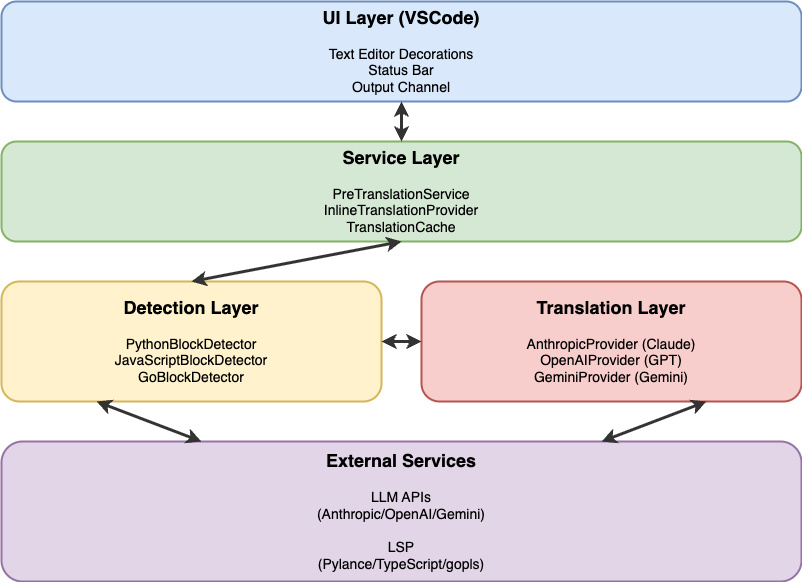

The diagram above was exported from draw.io. Its source (the exported page's mxGraphModel, read from the mxfile embedded in the PNG):
<mxGraphModel dx="1066" dy="696" grid="1" gridSize="10" guides="1" tooltips="1" connect="1" arrows="1" fold="1" page="1" pageScale="1" pageWidth="1200" pageHeight="800" math="0" shadow="0">
  <root>
    <mxCell id="0" />
    <mxCell id="1" parent="0" />
    <mxCell id="2" value="&lt;b style=&quot;font-size: 18px;&quot;&gt;UI Layer (VSCode)&lt;/b&gt;&lt;div style=&quot;font-size: 14px;&quot;&gt;&lt;br&gt;&lt;/div&gt;&lt;div style=&quot;font-size: 14px;&quot;&gt;Text Editor Decorations&lt;/div&gt;&lt;div style=&quot;font-size: 14px;&quot;&gt;Status Bar&lt;/div&gt;&lt;div style=&quot;font-size: 14px;&quot;&gt;Output Channel&lt;/div&gt;" style="rounded=1;whiteSpace=wrap;html=1;fillColor=#dae8fc;strokeColor=#6c8ebf;strokeWidth=2;align=center;verticalAlign=middle;fontSize=14;" parent="1" vertex="1">
      <mxGeometry x="200" y="40" width="800" height="100" as="geometry" />
    </mxCell>
    <mxCell id="3" value="&lt;b style=&quot;font-size: 18px;&quot;&gt;Service Layer&lt;/b&gt;&lt;div style=&quot;font-size: 14px;&quot;&gt;&lt;br&gt;&lt;/div&gt;&lt;div style=&quot;font-size: 14px;&quot;&gt;PreTranslationService&lt;/div&gt;&lt;div style=&quot;font-size: 14px;&quot;&gt;InlineTranslationProvider&lt;/div&gt;&lt;div style=&quot;font-size: 14px;&quot;&gt;TranslationCache&lt;/div&gt;" style="rounded=1;whiteSpace=wrap;html=1;fillColor=#d5e8d4;strokeColor=#82b366;strokeWidth=2;align=center;verticalAlign=middle;fontSize=14;" parent="1" vertex="1">
      <mxGeometry x="200" y="180" width="800" height="100" as="geometry" />
    </mxCell>
    <mxCell id="4" value="&lt;b style=&quot;font-size: 18px;&quot;&gt;Detection Layer&lt;/b&gt;&lt;div style=&quot;font-size: 14px;&quot;&gt;&lt;br&gt;&lt;/div&gt;&lt;div style=&quot;font-size: 14px;&quot;&gt;PythonBlockDetector&lt;/div&gt;&lt;div style=&quot;font-size: 14px;&quot;&gt;JavaScriptBlockDetector&lt;/div&gt;&lt;div style=&quot;font-size: 14px;&quot;&gt;GoBlockDetector&lt;/div&gt;" style="rounded=1;whiteSpace=wrap;html=1;fillColor=#fff2cc;strokeColor=#d6b656;strokeWidth=2;align=center;verticalAlign=middle;fontSize=14;" parent="1" vertex="1">
      <mxGeometry x="200" y="320" width="380" height="120" as="geometry" />
    </mxCell>
    <mxCell id="5" value="&lt;b style=&quot;font-size: 18px;&quot;&gt;Translation Layer&lt;/b&gt;&lt;div style=&quot;font-size: 14px;&quot;&gt;&lt;br&gt;&lt;/div&gt;&lt;div style=&quot;font-size: 14px;&quot;&gt;AnthropicProvider (Claude)&lt;/div&gt;&lt;div style=&quot;font-size: 14px;&quot;&gt;OpenAIProvider (GPT)&lt;/div&gt;&lt;div style=&quot;font-size: 14px;&quot;&gt;GeminiProvider (Gemini)&lt;/div&gt;" style="rounded=1;whiteSpace=wrap;html=1;fillColor=#f8cecc;strokeColor=#b85450;strokeWidth=2;align=center;verticalAlign=middle;fontSize=14;" parent="1" vertex="1">
      <mxGeometry x="620" y="320" width="380" height="120" as="geometry" />
    </mxCell>
    <mxCell id="6" value="&lt;b style=&quot;font-size: 18px;&quot;&gt;External Services&lt;/b&gt;&lt;div style=&quot;font-size: 14px;&quot;&gt;&lt;br&gt;&lt;/div&gt;&lt;div style=&quot;font-size: 14px;&quot;&gt;LLM APIs&lt;/div&gt;&lt;div style=&quot;font-size: 14px;&quot;&gt;(Anthropic/OpenAI/Gemini)&lt;/div&gt;&lt;div style=&quot;font-size: 14px;&quot;&gt;&lt;br&gt;&lt;/div&gt;&lt;div style=&quot;font-size: 14px;&quot;&gt;LSP&lt;/div&gt;&lt;div style=&quot;font-size: 14px;&quot;&gt;(Pylance/TypeScript/gopls)&lt;/div&gt;" style="rounded=1;whiteSpace=wrap;html=1;fillColor=#e1d5e7;strokeColor=#9673a6;strokeWidth=2;align=center;verticalAlign=middle;fontSize=14;" parent="1" vertex="1">
      <mxGeometry x="200" y="480" width="800" height="140" as="geometry" />
    </mxCell>
    <mxCell id="7" value="" style="endArrow=classic;startArrow=classic;html=1;rounded=0;strokeWidth=3;strokeColor=#333333;exitX=0.5;exitY=1;exitDx=0;exitDy=0;entryX=0.5;entryY=0;entryDx=0;entryDy=0;" parent="1" target="3" source="2" edge="1">
      <mxGeometry width="50" height="50" relative="1" as="geometry">
        <mxPoint x="500" y="400" as="sourcePoint" />
        <mxPoint x="550" y="350" as="targetPoint" />
      </mxGeometry>
    </mxCell>
    <mxCell id="8" value="" style="endArrow=classic;startArrow=classic;html=1;rounded=0;strokeWidth=3;strokeColor=#333333;exitX=0.5;exitY=1;exitDx=0;exitDy=0;entryX=0.5;entryY=0;entryDx=0;entryDy=0;" parent="1" target="4" source="3" edge="1">
      <mxGeometry width="50" height="50" relative="1" as="geometry">
        <mxPoint x="500" y="400" as="sourcePoint" />
        <mxPoint x="550" y="350" as="targetPoint" />
      </mxGeometry>
    </mxCell>
    <mxCell id="9" value="" style="endArrow=classic;startArrow=classic;html=1;rounded=0;strokeWidth=3;strokeColor=#333333;exitX=1;exitY=0.5;exitDx=0;exitDy=0;entryX=0;entryY=0.5;entryDx=0;entryDy=0;" parent="1" target="5" source="4" edge="1">
      <mxGeometry width="50" height="50" relative="1" as="geometry">
        <mxPoint x="500" y="400" as="sourcePoint" />
        <mxPoint x="550" y="350" as="targetPoint" />
      </mxGeometry>
    </mxCell>
    <mxCell id="10" value="" style="endArrow=classic;startArrow=classic;html=1;rounded=0;strokeWidth=3;strokeColor=#333333;exitX=0.25;exitY=1;exitDx=0;exitDy=0;entryX=0.25;entryY=0;entryDx=0;entryDy=0;" parent="1" target="6" source="4" edge="1">
      <mxGeometry width="50" height="50" relative="1" as="geometry">
        <mxPoint x="500" y="500" as="sourcePoint" />
        <mxPoint x="550" y="450" as="targetPoint" />
      </mxGeometry>
    </mxCell>
    <mxCell id="11" value="" style="endArrow=classic;startArrow=classic;html=1;rounded=0;strokeWidth=3;strokeColor=#333333;exitX=0.75;exitY=1;exitDx=0;exitDy=0;entryX=0.75;entryY=0;entryDx=0;entryDy=0;" parent="1" target="6" source="5" edge="1">
      <mxGeometry width="50" height="50" relative="1" as="geometry">
        <mxPoint x="500" y="500" as="sourcePoint" />
        <mxPoint x="550" y="450" as="targetPoint" />
      </mxGeometry>
    </mxCell>
  </root>
</mxGraphModel>